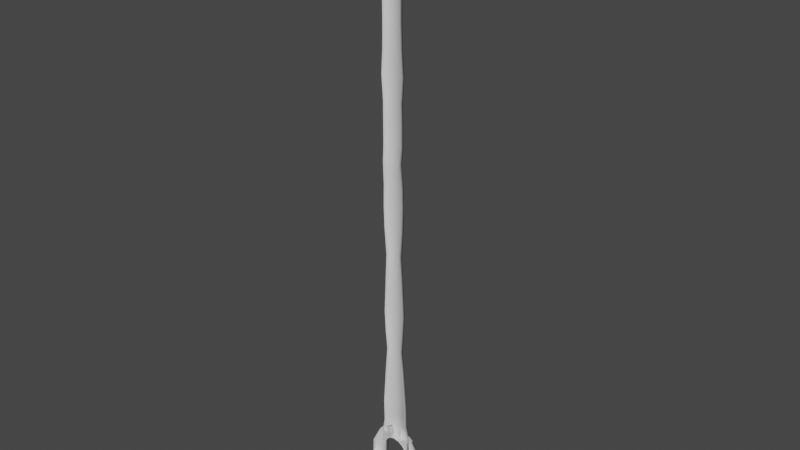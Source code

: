 # Source: FinalBoss.blend  (saved by Blender 3.3.6; exported with 4.5.12 LTS)
import bpy
from mathutils import Matrix  # noqa: F401  (used for matrix-valued properties, if any)

bpy.ops.wm.read_factory_settings(use_empty=True)
scene = bpy.context.scene
scene.name = 'Scene'

# ---- collections
col_collection = bpy.data.collections.new('Collection'); scene.collection.children.link(col_collection)

# ---- materials (node trees are filled in below, after node groups)
mat_defaulthdmaterial_002 = bpy.data.materials.new('DefaultHDMaterial.002')
mat_defaulthdmaterial_002.use_transparent_shadow = False
mat_defaulthdmaterial_002.diffuse_color = (0.7279, 0.7279, 0.7279, 1.0)
mat_defaulthdmaterial_002.roughness = 1.0
mat_defaulthdmaterial_002.specular_intensity = 0.0
mat_defaulthdmaterial_004 = bpy.data.materials.new('DefaultHDMaterial.004')
mat_defaulthdmaterial_004.use_transparent_shadow = False
mat_defaulthdmaterial_004.diffuse_color = (0.7279, 0.7279, 0.7279, 1.0)
mat_defaulthdmaterial_004.roughness = 1.0
mat_defaulthdmaterial_004.specular_intensity = 0.0

# ---- material node trees
mat_defaulthdmaterial_002.use_nodes = True; mat_defaulthdmaterial_002.node_tree.nodes.clear()
_N = mat_defaulthdmaterial_002.node_tree.nodes; _L = mat_defaulthdmaterial_002.node_tree.links
n0 = _N.new('ShaderNodeBsdfPrincipled'); n0.name = 'Principled BSDF'; n0.location = (10, 300)
n0.distribution = 'GGX'
n0.subsurface_method = 'RANDOM_WALK_SKIN'
n0.inputs[0].default_value = (0.7279, 0.7279, 0.7279, 1.0)
n0.inputs[2].default_value = 1.0
n0.inputs[3].default_value = 1.45
n0.inputs[13].default_value = 0.0
n0.inputs[27].default_value = (0.0, 0.0, 0.0, 1.0)
n0.inputs[28].default_value = 1.0
n1 = _N.new('ShaderNodeOutputMaterial'); n1.name = 'Material Output'; n1.location = (300, 300)
n2 = _N.new('ShaderNodeNormalMap'); n2.name = 'Normal Map'; n2.location = (-300, -300)
n2.label = 'Normal/Map'
n2.inputs[0].default_value = 0.0
_L.new(n0.outputs[0], n1.inputs[0])
_L.new(n2.outputs[0], n0.inputs[5])
n1.is_active_output = True
mat_defaulthdmaterial_004.use_nodes = True; mat_defaulthdmaterial_004.node_tree.nodes.clear()
_N = mat_defaulthdmaterial_004.node_tree.nodes; _L = mat_defaulthdmaterial_004.node_tree.links
n0 = _N.new('ShaderNodeBsdfPrincipled'); n0.name = 'Principled BSDF'; n0.location = (10, 300)
n0.distribution = 'GGX'
n0.subsurface_method = 'RANDOM_WALK_SKIN'
n0.inputs[0].default_value = (0.7279, 0.7279, 0.7279, 1.0)
n0.inputs[2].default_value = 1.0
n0.inputs[3].default_value = 1.45
n0.inputs[13].default_value = 0.0
n0.inputs[27].default_value = (0.0, 0.0, 0.0, 1.0)
n0.inputs[28].default_value = 1.0
n1 = _N.new('ShaderNodeOutputMaterial'); n1.name = 'Material Output'; n1.location = (300, 300)
n2 = _N.new('ShaderNodeNormalMap'); n2.name = 'Normal Map'; n2.location = (-300, -300)
n2.label = 'Normal/Map'
n2.inputs[0].default_value = 0.0
_L.new(n0.outputs[0], n1.inputs[0])
_L.new(n2.outputs[0], n0.inputs[5])
n1.is_active_output = True

# ---- world
world_world = bpy.data.worlds.new('World'); scene.world = world_world
world_world.use_nodes = True; world_world.node_tree.nodes.clear()
_N = world_world.node_tree.nodes; _L = world_world.node_tree.links
n0 = _N.new('ShaderNodeOutputWorld'); n0.name = 'World Output'; n0.location = (300, 300)
n1 = _N.new('ShaderNodeBackground'); n1.name = 'Background'; n1.location = (10, 300)
n1.inputs[0].default_value = (0.05088, 0.05088, 0.05088, 1.0)
_L.new(n1.outputs[0], n0.inputs[0])
n0.is_active_output = True
world_world.color = (0.05088, 0.05088, 0.05088)
world_world.use_sun_shadow = False
world_world.sun_shadow_jitter_overblur = 0.0

# ---- meshes
me_depthsprobuilder_005 = bpy.data.meshes.new('DepthsProbuilder.005')
me_depthsprobuilder_005.from_pydata([(1.382, 1.244, -0.594), (1.395, 1.186, 0.8961), (4.204, -1.007, -0.594), (4.217, -1.065, 0.8961), (5.49, -5.265, -0.594), (5.503, -5.323, 0.8961), (8.857, -8.637, -0.594), (8.87, -8.695, 0.8961), (10.66, -5.449, -0.594), (10.67, -5.506, 0.8961), (9.666, -1.783, -0.594), (9.679, -1.84, 0.8961), (5.762, 2.848, -0.594), (5.775, 2.791, 0.8961), (12.94, -9.428, -0.6708), (12.95, -9.486, 0.8193), (1.16, 4.389, -0.594), (1.173, 4.332, 0.8961)], [], [(0, 2, 3, 1), (3, 2, 4, 5), (5, 4, 6, 7), (8, 9, 15, 14), (9, 8, 10, 11), (11, 10, 12, 13), (6, 4, 8), (4, 2, 10, 8), (2, 0, 12, 10), (9, 7, 15), (7, 6, 14, 15), (6, 8, 14), (0, 1, 17, 16), (0, 16, 12)])
me_depthsprobuilder_005.polygons.foreach_set('use_smooth', [True] * 14)
_k = set([(7, 15), (8, 9), (9, 15)])
me_depthsprobuilder_005.attributes.new('sharp_edge', 'BOOLEAN', 'EDGE').data.foreach_set('value', [ (min(e.vertices), max(e.vertices)) in _k for e in me_depthsprobuilder_005.edges])
_uv = me_depthsprobuilder_005.uv_layers.new(name='UVMap')
_uv.uv.foreach_set('vector', [132.1, 38.57, 132.1, 38.57, 132.1, 39.77, 132.1, 39.77, 132.1, 39.77, 132.1, 38.57, 132.1, 38.57, 132.1, 39.77, 132.1, 39.77, 132.1, 38.57, 132.1, 38.57, 132.1, 39.77, 132.1, 38.57, 132.1, 39.77, 132.1, 39.77, 132.1, 38.57, 132.1, 39.77, 132.1, 38.57, 132.1, 38.57, 132.1, 39.77, 132.1, 39.77, 132.1, 38.57, 132.1, 38.57, 132.1, 39.77, 132.1, 38.57, 132.1, 38.57, 132.1, 38.57, 132.1, 38.57, 132.1, 38.57, 132.1, 38.57, 132.1, 38.57, 132.1, 38.57, 132.1, 38.57, 132.1, 38.57, 132.1, 38.57, 0.0, 0.0, 0.0, 0.0, 0.0, 0.0, 132.1, 39.77, 132.1, 38.57, 132.1, 38.57, 132.1, 39.77, 132.1, 38.57, 132.1, 38.57, 132.1, 38.57, 132.1, 38.57, 132.1, 39.77, 132.1, 39.77, 132.1, 38.57, 132.1, 38.57, 132.1, 38.57, 132.1, 38.57])
me_depthsprobuilder_005.materials.append(mat_defaulthdmaterial_002)
me_depthsprobuilder_005.materials.append(mat_defaulthdmaterial_004)
me_depthsprobuilder_005.update()
me_depthsprobuilder_005.normals_split_custom_set([tuple(v) for v in zip(*[iter([-0.6906, -0.3544, -0.6305, -0.5105, -0.351, -0.785, -0.8318, -0.5549, -0.01401, -0.8805, -0.4738, -0.01045, -0.8318, -0.5549, -0.01401, -0.5105, -0.351, -0.785, -0.6465, -0.3815, -0.6607, -0.8552, -0.5182, -0.01238, -0.8552, -0.5182, -0.01238, -0.6465, -0.3815, -0.6607, -0.3621, -0.6625, -0.6557, -0.4285, -0.8272, 0.3635, 0.6267, 0.2612, -0.7342, 0.8761, 0.3597, 0.3212, 0.6829, -0.5041, 0.5286, 0.6762, -0.4686, -0.5685, 0.876, 0.3597, 0.3212, 0.6267, 0.2612, -0.7342, 0.6653, 0.3531, -0.6578, 0.8882, 0.4594, 0.009824, 0.8882, 0.4594, 0.009824, 0.6653, 0.3531, -0.6578, 0.3925, 0.3309, -0.8582, 0.7645, 0.6444, 0.01806, -0.3621, -0.6625, -0.6557, -0.6465, -0.3815, -0.6607, 0.6267, 0.2612, -0.7342, -0.6465, -0.3815, -0.6607, -0.5105, -0.351, -0.785, 0.6653, 0.3531, -0.6578, 0.6267, 0.2612, -0.7342, -0.5105, -0.351, -0.785, -0.6906, -0.3544, -0.6305, 0.3925, 0.3309, -0.8582, 0.6653, 0.3531, -0.6578, 0.01696, -0.009589, 0.9998, 0.01696, -0.009589, 0.9998, 0.01696, -0.009589, 0.9998, -0.4285, -0.8272, 0.3635, -0.3621, -0.6625, -0.6557, 0.6762, -0.4686, -0.5685, 0.6829, -0.5041, 0.5286, -0.3621, -0.6625, -0.6557, 0.6267, 0.2612, -0.7342, 0.6762, -0.4686, -0.5685, -0.6906, -0.3544, -0.6305, -0.8805, -0.4738, -0.01045, -0.9975, -0.0704, 0.006147, -0.7933, -0.05598, -0.6063, -0.6906, -0.3544, -0.6305, -0.7933, -0.05598, -0.6063, 0.3925, 0.3309, -0.8582])] * 3)])
me_depthsprobuilder_006 = bpy.data.meshes.new('DepthsProbuilder.006')
me_depthsprobuilder_006.from_pydata([(-2.028, 9.746, -0.3518), (-3.479, 16.72, -0.414), (-1.825, 8.77, -0.4747), (0.06711, 17.43, 0.8214), (-0.1533, 0.6161, -0.4525), (-0.1396, 0.5505, 1.035), (1.456, 0.3567, -0.5826), (1.554, 0.3087, 0.9047), (4.008, 2.977, -0.773), (4.106, 2.929, 0.7142), (2.574, 6.482, -0.7992), (2.672, 6.434, 0.6881), (1.116, 13.42, -0.6659), (1.213, 13.37, 0.8214), (5.185, -1.453, -0.8965), (5.283, -1.501, 0.5908), (-2.622, 12.6, -0.414), (-0.03076, 17.48, -0.6659), (-4.463, 21.45, -0.414), (-1.252, 22.09, 0.8214), (-1.35, 22.14, -0.6659), (-5.35, 25.71, -0.414), (-2.459, 26.29, 0.8214), (-2.557, 26.34, -0.6659), (-6.616, 31.79, -0.414), (-4.255, 32.26, 0.8214), (-4.353, 32.31, -0.6659), (-7.764, 37.31, -0.414), (-4.997, 38.33, 0.8209), (-5.095, 38.37, -0.6664), (-9.048, 43.48, -0.414), (-5.979, 44.56, 0.8209), (-6.077, 44.61, -0.6664), (-10.07, 48.39, -0.414), (-7.111, 48.98, 0.8214), (-7.209, 49.03, -0.6659), (-11.69, 56.18, -0.414), (-9.153, 56.87, 0.8214), (-9.251, 56.92, -0.6659), (-13.05, 62.7, -0.414), (-10.82, 63.32, 0.8214), (-10.91, 63.37, -0.6659), (-14.77, 71.0, -0.414), (-11.92, 71.69, 0.8213), (-12.02, 71.74, -0.6659), (-16.2, 77.88, -0.414), (-13.16, 78.49, 0.8213), (-13.26, 78.54, -0.6659), (-17.48, 84.01, -0.414), (-14.59, 84.7, 0.8213), (-14.69, 84.75, -0.6659), (-18.38, 88.35, -0.414), (-15.37, 88.01, 1.081), (-15.47, 88.05, -0.4065), (-18.38, 88.35, -0.414), (-16.2, 91.58, 1.285), (-16.3, 91.63, -0.2027), (-19.88, 95.56, -0.414), (-17.0, 96.14, 0.8213), (-17.1, 96.19, -0.6659), (-21.25, 102.1, -0.414), (-18.41, 102.9, 0.8213), (-18.5, 102.9, -0.6659), (-22.48, 108.0, -0.414), (-19.64, 108.6, 0.8213), (-19.74, 108.6, -0.6659), (-23.94, 115.1, -0.414), (-20.66, 115.7, 0.8213), (-20.76, 115.8, -0.6659), (-25.51, 122.6, -0.414), (-22.67, 123.2, 0.8213), (-22.77, 123.2, -0.6659), (-27.01, 129.8, -0.414), (-24.29, 130.3, 0.8213), (-24.38, 130.4, -0.6659), (-28.34, 136.2, -0.414), (-25.58, 136.8, 0.8213), (-25.68, 136.8, -0.6659), (-29.5, 141.8, -0.414), (-26.93, 142.3, 0.8213), (-27.03, 142.4, -0.6659), (-31.04, 149.2, -0.414), (-29.02, 149.6, 0.8213), (-29.12, 149.6, -0.6659), (-31.65, 152.1, -0.414), (-30.23, 152.4, 0.8213), (-30.33, 152.4, -0.6659), (-33.15, 159.3, -0.414), (-33.15, 159.3, 0.8213), (-33.16, 159.4, -0.6659), (-7.014, 15.96, 0.8214), (-1.479, -0.2539, -0.5826), (-1.549, -0.337, 0.9047), (-4.864, 1.131, -0.773), (-4.935, 1.048, 0.7142), (-4.947, 4.917, -0.7992), (-5.018, 4.834, 0.6881), (-6.376, 11.86, -0.6659), (-6.447, 11.78, 0.8214), (-4.177, -3.401, -0.8965), (-4.247, -3.484, 0.5908), (-6.944, 16.04, -0.6659), (-7.663, 20.75, 0.8214), (-7.593, 20.84, -0.6659), (-8.232, 25.09, 0.8214), (-8.161, 25.17, -0.6659), (-8.966, 31.28, 0.8214), (-8.896, 31.36, -0.6659), (-10.71, 37.14, 0.8209), (-10.64, 37.22, -0.6664), (-12.29, 43.25, 0.8209), (-12.22, 43.33, -0.6664), (-13.02, 47.75, 0.8214), (-12.95, 47.84, -0.6659), (-14.29, 55.8, 0.8214), (-14.22, 55.88, -0.6659), (-15.34, 62.38, 0.8214), (-15.27, 62.46, -0.6659), (-17.66, 70.5, 0.8214), (-17.59, 70.58, -0.6659), (-19.24, 77.23, 0.8213), (-19.17, 77.31, -0.6659), (-20.4, 83.49, 0.8213), (-20.33, 83.58, -0.6659), (-21.01, 86.83, 1.081), (-20.94, 86.92, -0.4065), (-21.67, 90.45, 1.285), (-21.6, 90.53, -0.2027), (-22.75, 94.94, 0.8213), (-22.68, 95.03, -0.6659), (-24.15, 101.7, 0.8213), (-24.08, 101.8, -0.6659), (-25.3, 107.4, 0.8213), (-25.23, 107.5, -0.6659), (-27.22, 114.4, 0.8213), (-27.15, 114.5, -0.6659), (-28.34, 122.0, 0.8213), (-28.26, 122.1, -0.6659), (-29.72, 129.2, 0.8213), (-29.65, 129.3, -0.6659), (-31.09, 135.6, 0.8213), (-31.02, 135.7, -0.6659), (-32.07, 141.2, 0.8213), (-32.0, 141.3, -0.6659), (-33.05, 148.7, 0.8213), (-32.98, 148.8, -0.6659), (-33.07, 151.8, 0.8213), (-33.0, 151.9, -0.6659)], [], [(3, 17, 20, 19), (13, 12, 17, 3), (5, 4, 6, 7), (8, 9, 15, 14), (9, 8, 10, 11), (11, 10, 12, 13), (6, 4, 8), (4, 2, 10, 8), (2, 0, 12, 10), (9, 7, 15), (7, 6, 14, 15), (6, 8, 14), (12, 16, 1, 17), (0, 16, 12), (17, 1, 18, 20), (19, 20, 23, 22), (20, 18, 21, 23), (22, 23, 26, 25), (23, 21, 24, 26), (25, 26, 29, 28), (26, 24, 27, 29), (28, 29, 32, 31), (29, 27, 30, 32), (31, 32, 35, 34), (32, 30, 33, 35), (34, 35, 38, 37), (35, 33, 36, 38), (37, 38, 41, 40), (38, 36, 39, 41), (40, 41, 44, 43), (41, 39, 42, 44), (43, 44, 47, 46), (44, 42, 45, 47), (46, 47, 50, 49), (47, 45, 48, 50), (49, 50, 53, 52), (50, 48, 51, 53), (52, 53, 56, 55), (53, 51, 54, 56), (55, 56, 59, 58), (56, 54, 57, 59), (58, 59, 62, 61), (59, 57, 60, 62), (61, 62, 65, 64), (62, 60, 63, 65), (64, 65, 68, 67), (65, 63, 66, 68), (67, 68, 71, 70), (68, 66, 69, 71), (70, 71, 74, 73), (71, 69, 72, 74), (73, 74, 77, 76), (74, 72, 75, 77), (76, 77, 80, 79), (77, 75, 78, 80), (79, 80, 83, 82), (80, 78, 81, 83), (82, 83, 86, 85), (83, 81, 84, 86), (85, 86, 89, 88), (86, 84, 87, 89), (90, 102, 103, 101), (98, 90, 101, 97), (5, 92, 91, 4), (93, 99, 100, 94), (94, 96, 95, 93), (96, 98, 97, 95), (91, 93, 4), (4, 93, 95, 2), (2, 95, 97, 0), (94, 100, 92), (92, 100, 99, 91), (91, 99, 93), (97, 101, 1, 16), (0, 97, 16), (101, 103, 18, 1), (102, 104, 105, 103), (103, 105, 21, 18), (104, 106, 107, 105), (105, 107, 24, 21), (106, 108, 109, 107), (107, 109, 27, 24), (108, 110, 111, 109), (109, 111, 30, 27), (110, 112, 113, 111), (111, 113, 33, 30), (112, 114, 115, 113), (113, 115, 36, 33), (114, 116, 117, 115), (115, 117, 39, 36), (116, 118, 119, 117), (117, 119, 42, 39), (118, 120, 121, 119), (119, 121, 45, 42), (120, 122, 123, 121), (121, 123, 48, 45), (122, 124, 125, 123), (123, 125, 51, 48), (124, 126, 127, 125), (125, 127, 54, 51), (126, 128, 129, 127), (127, 129, 57, 54), (128, 130, 131, 129), (129, 131, 60, 57), (130, 132, 133, 131), (131, 133, 63, 60), (132, 134, 135, 133), (133, 135, 66, 63), (134, 136, 137, 135), (135, 137, 69, 66), (136, 138, 139, 137), (137, 139, 72, 69), (138, 140, 141, 139), (139, 141, 75, 72), (140, 142, 143, 141), (141, 143, 78, 75), (142, 144, 145, 143), (143, 145, 81, 78), (144, 146, 147, 145), (145, 147, 84, 81), (146, 88, 89, 147), (147, 89, 87, 84)])
me_depthsprobuilder_006.polygons.foreach_set('use_smooth', [True] * 122)
_k = set([(7, 15), (8, 9), (9, 15), (91, 92), (92, 100), (94, 100)])
me_depthsprobuilder_006.attributes.new('sharp_edge', 'BOOLEAN', 'EDGE').data.foreach_set('value', [ (min(e.vertices), max(e.vertices)) in _k for e in me_depthsprobuilder_006.edges])
_uv = me_depthsprobuilder_006.uv_layers.new(name='UVMap')
_uv.uv.foreach_set('vector', [132.1, 39.77, 132.1, 38.57, 132.1, 38.57, 132.1, 39.77, 132.1, 39.77, 132.1, 38.57, 132.1, 38.57, 132.1, 39.77, 132.1, 39.77, 132.1, 38.57, 132.1, 38.57, 132.1, 39.77, 132.1, 38.57, 132.1, 39.77, 132.1, 39.77, 132.1, 38.57, 132.1, 39.77, 132.1, 38.57, 132.1, 38.57, 132.1, 39.77, 132.1, 39.77, 132.1, 38.57, 132.1, 38.57, 132.1, 39.77, 132.1, 38.57, 132.1, 38.57, 132.1, 38.57, 132.1, 38.57, 132.1, 38.57, 132.1, 38.57, 132.1, 38.57, 132.1, 38.57, 132.1, 38.57, 132.1, 38.57, 132.1, 38.57, 0.0, 0.0, 0.0, 0.0, 0.0, 0.0, 132.1, 39.77, 132.1, 38.57, 132.1, 38.57, 132.1, 39.77, 132.1, 38.57, 132.1, 38.57, 132.1, 38.57, 132.1, 38.57, 132.1, 38.57, 132.1, 38.57, 132.1, 38.57, 132.1, 38.57, 132.1, 38.57, 132.1, 38.57, 132.1, 38.57, 132.1, 38.57, 132.1, 38.57, 132.1, 38.57, 132.1, 39.77, 132.1, 38.57, 132.1, 38.57, 132.1, 39.77, 132.1, 38.57, 132.1, 38.57, 132.1, 38.57, 132.1, 38.57, 132.1, 39.77, 132.1, 38.57, 132.1, 38.57, 132.1, 39.77, 132.1, 38.57, 132.1, 38.57, 132.1, 38.57, 132.1, 38.57, 132.1, 39.77, 132.1, 38.57, 132.1, 38.57, 132.1, 39.77, 132.1, 38.57, 132.1, 38.57, 132.1, 38.57, 132.1, 38.57, 132.1, 39.77, 132.1, 38.57, 132.1, 38.57, 132.1, 39.77, 132.1, 38.57, 132.1, 38.57, 132.1, 38.57, 132.1, 38.57, 132.1, 39.77, 132.1, 38.57, 132.1, 38.57, 132.1, 39.77, 132.1, 38.57, 132.1, 38.57, 132.1, 38.57, 132.1, 38.57, 132.1, 39.77, 132.1, 38.57, 132.1, 38.57, 132.1, 39.77, 132.1, 38.57, 132.1, 38.57, 132.1, 38.57, 132.1, 38.57, 132.1, 39.77, 132.1, 38.57, 132.1, 38.57, 132.1, 39.77, 132.1, 38.57, 132.1, 38.57, 132.1, 38.57, 132.1, 38.57, 132.1, 39.77, 132.1, 38.57, 132.1, 38.57, 132.1, 39.77, 132.1, 38.57, 132.1, 38.57, 132.1, 38.57, 132.1, 38.57, 132.1, 39.77, 132.1, 38.57, 132.1, 38.57, 132.1, 39.77, 132.1, 38.57, 132.1, 38.57, 132.1, 38.57, 132.1, 38.57, 132.1, 39.77, 132.1, 38.57, 132.1, 38.57, 132.1, 39.77, 132.1, 38.57, 132.1, 38.57, 132.1, 38.57, 132.1, 38.57, 132.1, 39.77, 132.1, 38.57, 132.1, 38.57, 132.1, 39.77, 132.1, 38.57, 132.1, 38.57, 132.1, 38.57, 132.1, 38.57, 132.1, 39.77, 132.1, 38.57, 132.1, 38.57, 132.1, 39.77, 132.1, 38.57, 132.1, 38.57, 132.1, 38.57, 132.1, 38.57, 132.1, 39.77, 132.1, 38.57, 132.1, 38.57, 132.1, 39.77, 132.1, 38.57, 132.1, 38.57, 132.1, 38.57, 132.1, 38.57, 132.1, 39.77, 132.1, 38.57, 132.1, 38.57, 132.1, 39.77, 132.1, 38.57, 132.1, 38.57, 132.1, 38.57, 132.1, 38.57, 132.1, 39.77, 132.1, 38.57, 132.1, 38.57, 132.1, 39.77, 132.1, 38.57, 132.1, 38.57, 132.1, 38.57, 132.1, 38.57, 132.1, 39.77, 132.1, 38.57, 132.1, 38.57, 132.1, 39.77, 132.1, 38.57, 132.1, 38.57, 132.1, 38.57, 132.1, 38.57, 132.1, 39.77, 132.1, 38.57, 132.1, 38.57, 132.1, 39.77, 132.1, 38.57, 132.1, 38.57, 132.1, 38.57, 132.1, 38.57, 132.1, 39.77, 132.1, 38.57, 132.1, 38.57, 132.1, 39.77, 132.1, 38.57, 132.1, 38.57, 132.1, 38.57, 132.1, 38.57, 132.1, 39.77, 132.1, 38.57, 132.1, 38.57, 132.1, 39.77, 132.1, 38.57, 132.1, 38.57, 132.1, 38.57, 132.1, 38.57, 132.1, 39.77, 132.1, 38.57, 132.1, 38.57, 132.1, 39.77, 132.1, 38.57, 132.1, 38.57, 132.1, 38.57, 132.1, 38.57, 132.1, 39.77, 132.1, 38.57, 132.1, 38.57, 132.1, 39.77, 132.1, 38.57, 132.1, 38.57, 132.1, 38.57, 132.1, 38.57, 132.1, 39.77, 132.1, 38.57, 132.1, 38.57, 132.1, 39.77, 132.1, 38.57, 132.1, 38.57, 132.1, 38.57, 132.1, 38.57, 132.1, 39.77, 132.1, 38.57, 132.1, 38.57, 132.1, 39.77, 132.1, 38.57, 132.1, 38.57, 132.1, 38.57, 132.1, 38.57, 132.1, 39.77, 132.1, 39.77, 132.1, 38.57, 132.1, 38.57, 132.1, 39.77, 132.1, 39.77, 132.1, 38.57, 132.1, 38.57, 132.1, 39.77, 132.1, 39.77, 132.1, 38.57, 132.1, 38.57, 132.1, 38.57, 132.1, 38.57, 132.1, 39.77, 132.1, 39.77, 132.1, 39.77, 132.1, 39.77, 132.1, 38.57, 132.1, 38.57, 132.1, 39.77, 132.1, 39.77, 132.1, 38.57, 132.1, 38.57, 132.1, 38.57, 132.1, 38.57, 132.1, 38.57, 132.1, 38.57, 132.1, 38.57, 132.1, 38.57, 132.1, 38.57, 132.1, 38.57, 132.1, 38.57, 132.1, 38.57, 132.1, 38.57, 0.0, 0.0, 0.0, 0.0, 0.0, 0.0, 132.1, 39.77, 132.1, 39.77, 132.1, 38.57, 132.1, 38.57, 132.1, 38.57, 132.1, 38.57, 132.1, 38.57, 132.1, 38.57, 132.1, 38.57, 132.1, 38.57, 132.1, 38.57, 132.1, 38.57, 132.1, 38.57, 132.1, 38.57, 132.1, 38.57, 132.1, 38.57, 132.1, 38.57, 132.1, 38.57, 132.1, 39.77, 132.1, 39.77, 132.1, 38.57, 132.1, 38.57, 132.1, 38.57, 132.1, 38.57, 132.1, 38.57, 132.1, 38.57, 132.1, 39.77, 132.1, 39.77, 132.1, 38.57, 132.1, 38.57, 132.1, 38.57, 132.1, 38.57, 132.1, 38.57, 132.1, 38.57, 132.1, 39.77, 132.1, 39.77, 132.1, 38.57, 132.1, 38.57, 132.1, 38.57, 132.1, 38.57, 132.1, 38.57, 132.1, 38.57, 132.1, 39.77, 132.1, 39.77, 132.1, 38.57, 132.1, 38.57, 132.1, 38.57, 132.1, 38.57, 132.1, 38.57, 132.1, 38.57, 132.1, 39.77, 132.1, 39.77, 132.1, 38.57, 132.1, 38.57, 132.1, 38.57, 132.1, 38.57, 132.1, 38.57, 132.1, 38.57, 132.1, 39.77, 132.1, 39.77, 132.1, 38.57, 132.1, 38.57, 132.1, 38.57, 132.1, 38.57, 132.1, 38.57, 132.1, 38.57, 132.1, 39.77, 132.1, 39.77, 132.1, 38.57, 132.1, 38.57, 132.1, 38.57, 132.1, 38.57, 132.1, 38.57, 132.1, 38.57, 132.1, 39.77, 132.1, 39.77, 132.1, 38.57, 132.1, 38.57, 132.1, 38.57, 132.1, 38.57, 132.1, 38.57, 132.1, 38.57, 132.1, 39.77, 132.1, 39.77, 132.1, 38.57, 132.1, 38.57, 132.1, 38.57, 132.1, 38.57, 132.1, 38.57, 132.1, 38.57, 132.1, 39.77, 132.1, 39.77, 132.1, 38.57, 132.1, 38.57, 132.1, 38.57, 132.1, 38.57, 132.1, 38.57, 132.1, 38.57, 132.1, 39.77, 132.1, 39.77, 132.1, 38.57, 132.1, 38.57, 132.1, 38.57, 132.1, 38.57, 132.1, 38.57, 132.1, 38.57, 132.1, 39.77, 132.1, 39.77, 132.1, 38.57, 132.1, 38.57, 132.1, 38.57, 132.1, 38.57, 132.1, 38.57, 132.1, 38.57, 132.1, 39.77, 132.1, 39.77, 132.1, 38.57, 132.1, 38.57, 132.1, 38.57, 132.1, 38.57, 132.1, 38.57, 132.1, 38.57, 132.1, 39.77, 132.1, 39.77, 132.1, 38.57, 132.1, 38.57, 132.1, 38.57, 132.1, 38.57, 132.1, 38.57, 132.1, 38.57, 132.1, 39.77, 132.1, 39.77, 132.1, 38.57, 132.1, 38.57, 132.1, 38.57, 132.1, 38.57, 132.1, 38.57, 132.1, 38.57, 132.1, 39.77, 132.1, 39.77, 132.1, 38.57, 132.1, 38.57, 132.1, 38.57, 132.1, 38.57, 132.1, 38.57, 132.1, 38.57, 132.1, 39.77, 132.1, 39.77, 132.1, 38.57, 132.1, 38.57, 132.1, 38.57, 132.1, 38.57, 132.1, 38.57, 132.1, 38.57, 132.1, 39.77, 132.1, 39.77, 132.1, 38.57, 132.1, 38.57, 132.1, 38.57, 132.1, 38.57, 132.1, 38.57, 132.1, 38.57, 132.1, 39.77, 132.1, 39.77, 132.1, 38.57, 132.1, 38.57, 132.1, 38.57, 132.1, 38.57, 132.1, 38.57, 132.1, 38.57, 132.1, 39.77, 132.1, 39.77, 132.1, 38.57, 132.1, 38.57, 132.1, 38.57, 132.1, 38.57, 132.1, 38.57, 132.1, 38.57, 132.1, 39.77, 132.1, 39.77, 132.1, 38.57, 132.1, 38.57, 132.1, 38.57, 132.1, 38.57, 132.1, 38.57, 132.1, 38.57, 132.1, 39.77, 132.1, 39.77, 132.1, 38.57, 132.1, 38.57, 132.1, 38.57, 132.1, 38.57, 132.1, 38.57, 132.1, 38.57, 132.1, 39.77, 132.1, 39.77, 132.1, 38.57, 132.1, 38.57, 132.1, 38.57, 132.1, 38.57, 132.1, 38.57, 132.1, 38.57])
me_depthsprobuilder_006.materials.append(mat_defaulthdmaterial_002)
me_depthsprobuilder_006.materials.append(mat_defaulthdmaterial_004)
me_depthsprobuilder_006.update()
me_depthsprobuilder_006.normals_split_custom_set([tuple(v) for v in zip(*[iter([0.9608, 0.2717, -0.05445, 0.6358, 0.1817, -0.7501, 0.6332, 0.1828, -0.7521, 0.9602, 0.2738, -0.05434, 0.9696, 0.2383, -0.0561, 0.6504, 0.1656, -0.7413, 0.6358, 0.1817, -0.7501, 0.9608, 0.2717, -0.05445, 0.2084, -0.9774, -0.03401, 0.1278, -0.595, -0.7935, -0.2551, -0.6246, -0.7381, -0.255, -0.9147, 0.3135, 0.6408, 0.2274, -0.7333, 0.9176, 0.2965, 0.2648, 0.5656, -0.6583, 0.4967, 0.4947, -0.6302, -0.5984, 0.9176, 0.2965, 0.2648, 0.6408, 0.2274, -0.7333, 0.6018, 0.1906, -0.7755, 0.9538, 0.2958, -0.05321, 0.9538, 0.2958, -0.05321, 0.6018, 0.1906, -0.7755, 0.6504, 0.1656, -0.7413, 0.9696, 0.2383, -0.0561, -0.2551, -0.6246, -0.7381, 0.1278, -0.595, -0.7935, 0.6408, 0.2274, -0.7333, 0.1278, -0.595, -0.7935, -0.004116, 0.01979, -0.9998, 0.6018, 0.1906, -0.7755, 0.6408, 0.2274, -0.7333, -0.004116, 0.01979, -0.9998, -0.003271, 0.01572, -0.9999, 0.6504, 0.1656, -0.7413, 0.6018, 0.1906, -0.7755, 0.08084, -0.006304, 0.9967, 0.08084, -0.006304, 0.9967, 0.08084, -0.006304, 0.9967, -0.255, -0.9147, 0.3135, -0.2551, -0.6246, -0.7381, 0.4947, -0.6302, -0.5984, 0.5656, -0.6583, 0.4967, -0.2551, -0.6246, -0.7381, 0.6408, 0.2274, -0.7333, 0.4947, -0.6302, -0.5984, 0.6504, 0.1656, -0.7413, 0.002432, -0.01169, -0.9999, 0.0005151, -0.002476, -1.0, 0.6358, 0.1817, -0.7501, -0.003271, 0.01572, -0.9999, 0.002432, -0.01169, -0.9999, 0.6504, 0.1656, -0.7413, 0.6358, 0.1817, -0.7501, 0.0005151, -0.002476, -1.0, 0.0005872, -0.002823, -1.0, 0.6332, 0.1828, -0.7521, 0.9602, 0.2738, -0.05434, 0.6332, 0.1828, -0.7521, 0.6287, 0.1877, -0.7546, 0.958, 0.2815, -0.05395, 0.6332, 0.1828, -0.7521, 0.0005872, -0.002823, -1.0, 0.0007477, -0.003594, -1.0, 0.6287, 0.1877, -0.7546, 0.958, 0.2815, -0.05395, 0.6287, 0.1877, -0.7546, 0.6134, 0.1272, -0.7795, 0.9765, 0.2075, -0.05756, 0.6287, 0.1877, -0.7546, 0.0007477, -0.003594, -1.0, 1.055e-05, -5.058e-05, -1.0, 0.6134, 0.1272, -0.7795, 0.9765, 0.2075, -0.05756, 0.6134, 0.1272, -0.7795, 0.6502, 0.08911, -0.7545, 0.9886, 0.1378, -0.0606, 0.6134, 0.1272, -0.7795, 1.055e-05, -5.058e-05, -1.0, -0.0006668, 0.003205, -1.0, 0.6502, 0.08911, -0.7545, 0.9886, 0.1378, -0.0606, 0.6502, 0.08911, -0.7545, 0.6534, 0.1357, -0.7448, 0.978, 0.2004, -0.05788, 0.6502, 0.08911, -0.7545, -0.0006668, 0.003205, -1.0, -7.203e-05, 0.0003459, -1.0, 0.6534, 0.1357, -0.7448, 0.978, 0.2004, -0.05788, 0.6534, 0.1357, -0.7448, 0.6341, 0.1649, -0.7554, 0.9669, 0.2489, -0.05559, 0.6534, 0.1357, -0.7448, -7.203e-05, 0.0003459, -1.0, 0.0004065, -0.001954, -1.0, 0.6341, 0.1649, -0.7554, 0.9669, 0.2489, -0.05559, 0.6341, 0.1649, -0.7554, 0.6293, 0.1643, -0.7596, 0.9667, 0.2498, -0.05554, 0.6341, 0.1649, -0.7554, 0.0004065, -0.001954, -1.0, 0.0004815, -0.002314, -1.0, 0.6293, 0.1643, -0.7596, 0.9667, 0.2498, -0.05554, 0.6293, 0.1643, -0.7596, 0.6202, 0.119, -0.7754, 0.9796, 0.1922, -0.05826, 0.6293, 0.1643, -0.7596, 0.0004815, -0.002314, -1.0, -7.866e-05, 0.000378, -1.0, 0.6202, 0.119, -0.7754, 0.9796, 0.1922, -0.05826, 0.6202, 0.119, -0.7754, 0.6499, 0.1009, -0.7533, 0.9862, 0.1543, -0.05991, 0.6202, 0.119, -0.7754, -7.866e-05, 0.000378, -1.0, -0.0004916, 0.002362, -1.0, 0.6499, 0.1009, -0.7533, 0.9862, 0.1543, -0.05991, 0.6499, 0.1009, -0.7533, 0.647, 0.1338, -0.7507, 0.9779, 0.2009, -0.05786, 0.6499, 0.1009, -0.7533, -0.0004916, 0.002362, -1.0, -1.698e-05, 8.149e-05, -1.0, 0.647, 0.1338, -0.7507, 0.9779, 0.2009, -0.05786, 0.647, 0.1338, -0.7507, 0.6362, 0.1627, -0.7542, 0.9719, 0.2286, -0.05657, 0.647, 0.1338, -0.7507, -1.698e-05, 8.149e-05, -1.0, -0.003121, 0.015, -0.9999, 0.6362, 0.1627, -0.7542, 0.9719, 0.2286, -0.05657, 0.6362, 0.1627, -0.7542, 0.6585, 0.1866, -0.729, 0.9713, 0.231, -0.05646, 0.6362, 0.1627, -0.7542, -0.003121, 0.015, -0.9999, -0.009279, 0.0446, -0.999, 0.6585, 0.1866, -0.729, 0.9713, 0.231, -0.05646, 0.6585, 0.1866, -0.729, 0.6915, 0.1288, -0.7108, 0.9782, 0.1995, -0.05792, 0.6585, 0.1866, -0.729, -0.009279, 0.0446, -0.999, -0.005039, 0.02422, -0.9997, 0.6915, 0.1288, -0.7108, 0.9782, 0.1995, -0.05792, 0.6915, 0.1288, -0.7108, 0.6564, 0.1107, -0.7463, 0.9811, 0.1843, -0.05861, 0.6915, 0.1288, -0.7108, -0.005039, 0.02422, -0.9997, 0.003992, -0.01919, -0.9998, 0.6564, 0.1107, -0.7463, 0.9811, 0.1843, -0.05861, 0.6564, 0.1107, -0.7463, 0.6403, 0.1361, -0.756, 0.9766, 0.2071, -0.05757, 0.6564, 0.1107, -0.7463, 0.003992, -0.01919, -0.9998, 3.419e-05, -0.0001639, -1.0, 0.6403, 0.1361, -0.756, 0.9766, 0.2071, -0.05757, 0.6403, 0.1361, -0.756, 0.6347, 0.112, -0.7646, 0.9825, 0.1768, -0.05894, 0.6403, 0.1361, -0.756, 3.419e-05, -0.0001639, -1.0, -0.0002334, 0.001122, -1.0, 0.6347, 0.112, -0.7646, 0.9825, 0.1768, -0.05894, 0.6347, 0.112, -0.7646, 0.6571, 0.1365, -0.7413, 0.9782, 0.1995, -0.05792, 0.6347, 0.112, -0.7646, -0.0002334, 0.001122, -1.0, -2.293e-05, 0.00011, -1.0, 0.6571, 0.1365, -0.7413, 0.9782, 0.1995, -0.05792, 0.6571, 0.1365, -0.7413, 0.6297, 0.1568, -0.7608, 0.969, 0.2408, -0.05598, 0.6571, 0.1365, -0.7413, -2.293e-05, 0.00011, -1.0, 0.0003284, -0.001579, -1.0, 0.6297, 0.1568, -0.7608, 0.969, 0.2408, -0.05598, 0.6297, 0.1568, -0.7608, 0.6351, 0.1352, -0.7605, 0.9764, 0.2084, -0.05752, 0.6297, 0.1568, -0.7608, 0.0003284, -0.001579, -1.0, 4.541e-05, -0.0002188, -1.0, 0.6351, 0.1352, -0.7605, 0.9764, 0.2084, -0.05752, 0.6351, 0.1352, -0.7605, 0.6411, 0.1435, -0.754, 0.9747, 0.2162, -0.05715, 0.6351, 0.1352, -0.7605, 4.541e-05, -0.0002188, -1.0, 0.0001331, -0.0006407, -1.0, 0.6411, 0.1435, -0.754, 0.9747, 0.2162, -0.05715, 0.6411, 0.1435, -0.754, 0.6318, 0.1702, -0.7562, 0.9652, 0.2555, -0.05526, 0.6411, 0.1435, -0.754, 0.0001331, -0.0006407, -1.0, 0.0005879, -0.002826, -1.0, 0.6318, 0.1702, -0.7562, 0.9652, 0.2555, -0.05526, 0.6318, 0.1702, -0.7562, 0.6167, 0.2276, -0.7536, 0.9415, 0.333, -0.0512, 0.6318, 0.1702, -0.7562, 0.0005879, -0.002826, -1.0, 0.001955, -0.009396, -1.0, 0.6167, 0.2276, -0.7536, 0.9415, 0.333, -0.0512, 0.6167, 0.2276, -0.7536, 0.5492, 0.2517, -0.7969, 0.9209, 0.3884, -0.03435, 0.6167, 0.2276, -0.7536, 0.001955, -0.009396, -1.0, 0.004919, -0.02364, -0.9997, 0.5492, 0.2517, -0.7969, 0.9209, 0.3884, -0.03435, 0.5492, 0.2517, -0.7969, -0.03578, 0.172, -0.9845, -0.2026, 0.9735, -0.1059, 0.5492, 0.2517, -0.7969, 0.004919, -0.02364, -0.9997, 0.006917, -0.03324, -0.9994, -0.03578, 0.172, -0.9845, -0.9895, -0.1341, -0.05445, -0.9898, -0.1319, -0.05434, -0.6535, -0.08494, -0.7521, -0.6555, -0.08702, -0.7501, -0.9842, -0.1682, -0.0561, -0.9895, -0.1341, -0.05445, -0.6555, -0.08702, -0.7501, -0.6625, -0.1075, -0.7413, 0.2084, -0.9774, -0.03401, 0.2246, -0.9089, 0.3513, 0.487, -0.4686, -0.737, 0.1278, -0.595, -0.7935, -0.6782, -0.04697, -0.7334, -0.2023, -0.7753, -0.5984, -0.2561, -0.8293, 0.4967, -0.9597, -0.09406, 0.2648, -0.9597, -0.09406, 0.2648, -0.9926, -0.1092, -0.05321, -0.6277, -0.06538, -0.7757, -0.6782, -0.04697, -0.7334, -0.9926, -0.1092, -0.05321, -0.9842, -0.1682, -0.0561, -0.6625, -0.1075, -0.7413, -0.6277, -0.06538, -0.7757, 0.487, -0.4686, -0.737, -0.6782, -0.04697, -0.7334, 0.1278, -0.595, -0.7935, 0.1278, -0.595, -0.7935, -0.6782, -0.04697, -0.7334, -0.6277, -0.06538, -0.7757, -0.004116, 0.01979, -0.9998, -0.004116, 0.01979, -0.9998, -0.6277, -0.06538, -0.7757, -0.6625, -0.1075, -0.7413, -0.003271, 0.01572, -0.9999, -0.07162, -0.03803, 0.9967, -0.07162, -0.03803, 0.9967, -0.07162, -0.03803, 0.9967, 0.8274, -0.3964, 0.3979, -0.2561, -0.8293, 0.4967, -0.2023, -0.7753, -0.5984, 0.487, -0.4686, -0.737, 0.487, -0.4686, -0.737, -0.2023, -0.7753, -0.5984, -0.6782, -0.04697, -0.7334, -0.6625, -0.1075, -0.7413, -0.6555, -0.08702, -0.7501, 0.0005151, -0.002476, -1.0, 0.002432, -0.01169, -0.9999, -0.003271, 0.01572, -0.9999, -0.6625, -0.1075, -0.7413, 0.002432, -0.01169, -0.9999, -0.6555, -0.08702, -0.7501, -0.6535, -0.08494, -0.7521, 0.0005872, -0.002823, -1.0, 0.0005151, -0.002476, -1.0, -0.9898, -0.1319, -0.05434, -0.9908, -0.124, -0.05395, -0.6514, -0.07863, -0.7546, -0.6535, -0.08494, -0.7521, -0.6535, -0.08494, -0.7521, -0.6514, -0.07863, -0.7546, 0.0007477, -0.003594, -1.0, 0.0005872, -0.002823, -1.0, -0.9908, -0.124, -0.05395, -0.9783, -0.1992, -0.05756, -0.6132, -0.128, -0.7795, -0.6514, -0.07863, -0.7546, -0.6514, -0.07863, -0.7546, -0.6132, -0.128, -0.7795, 1.055e-05, -5.058e-05, -1.0, 0.0007477, -0.003594, -1.0, -0.9783, -0.1992, -0.05756, -0.9615, -0.2679, -0.0606, -0.6318, -0.1776, -0.7545, -0.6132, -0.128, -0.7795, -0.6132, -0.128, -0.7795, -0.6318, -0.1776, -0.7545, -0.0006668, 0.003205, -1.0, 1.055e-05, -5.058e-05, -1.0, -0.9615, -0.2679, -0.0606, -0.9768, -0.2063, -0.05788, -0.6533, -0.1362, -0.7448, -0.6318, -0.1776, -0.7545, -0.6318, -0.1776, -0.7545, -0.6533, -0.1362, -0.7448, -7.203e-05, 0.0003459, -1.0, -0.0006668, 0.003205, -1.0, -0.9768, -0.2063, -0.05788, -0.986, -0.1574, -0.05559, -0.6473, -0.1018, -0.7554, -0.6533, -0.1362, -0.7448, -0.6533, -0.1362, -0.7448, -0.6473, -0.1018, -0.7554, 0.0004065, -0.001954, -1.0, -7.203e-05, 0.0003459, -1.0, -0.986, -0.1574, -0.05559, -0.9861, -0.1565, -0.05554, -0.6426, -0.1003, -0.7596, -0.6473, -0.1018, -0.7554, -0.6473, -0.1018, -0.7554, -0.6426, -0.1003, -0.7596, 0.0004815, -0.002314, -1.0, 0.0004065, -0.001954, -1.0, -0.9861, -0.1565, -0.05554, -0.975, -0.2145, -0.05825, -0.6161, -0.1383, -0.7754, -0.6426, -0.1003, -0.7596, -0.6426, -0.1003, -0.7596, -0.6161, -0.1383, -0.7754, -7.866e-05, 0.000378, -1.0, 0.0004815, -0.002314, -1.0, -0.975, -0.2145, -0.05825, -0.9659, -0.2519, -0.05991, -0.6362, -0.1667, -0.7533, -0.6161, -0.1383, -0.7754, -0.6161, -0.1383, -0.7754, -0.6362, -0.1667, -0.7533, -0.0004916, 0.002362, -1.0, -7.866e-05, 0.000378, -1.0, -0.9659, -0.2519, -0.05991, -0.9769, -0.2058, -0.05786, -0.6466, -0.1354, -0.7507, -0.6362, -0.1667, -0.7533, -0.6362, -0.1667, -0.7533, -0.6466, -0.1354, -0.7507, -1.698e-05, 8.149e-05, -1.0, -0.0004916, 0.002362, -1.0, -0.9769, -0.2058, -0.05786, -0.9824, -0.178, -0.05657, -0.6483, -0.1045, -0.7542, -0.6466, -0.1354, -0.7507, -0.6466, -0.1354, -0.7507, -0.6483, -0.1045, -0.7542, -0.003121, 0.015, -0.9999, -1.698e-05, 8.149e-05, -1.0, -0.9824, -0.178, -0.05657, -0.9828, -0.1756, -0.05646, -0.6783, -0.09152, -0.729, -0.6483, -0.1045, -0.7542, -0.6483, -0.1045, -0.7542, -0.6783, -0.09152, -0.729, -0.009279, 0.0446, -0.999, -0.003121, 0.015, -0.9999, -0.9828, -0.1756, -0.05646, -0.9766, -0.2072, -0.05792, -0.6855, -0.1577, -0.7108, -0.6783, -0.09152, -0.729, -0.6783, -0.09152, -0.729, -0.6855, -0.1577, -0.7108, -0.005039, 0.02422, -0.9997, -0.009279, 0.0446, -0.999, -0.9766, -0.2072, -0.05792, -0.9732, -0.2223, -0.05861, -0.6461, -0.1603, -0.7463, -0.6855, -0.1577, -0.7108, -0.6855, -0.1577, -0.7108, -0.6461, -0.1603, -0.7463, 0.003992, -0.01919, -0.9998, -0.005039, 0.02422, -0.9997, -0.9732, -0.2223, -0.05861, -0.9782, -0.1996, -0.05757, -0.6414, -0.1306, -0.756, -0.6461, -0.1603, -0.7463, -0.6461, -0.1603, -0.7463, -0.6414, -0.1306, -0.756, 3.419e-05, -0.0001639, -1.0, 0.003992, -0.01919, -0.9998, -0.9782, -0.1996, -0.05757, -0.9715, -0.2298, -0.05894, -0.6267, -0.1505, -0.7646, -0.6414, -0.1306, -0.756, -0.6414, -0.1306, -0.756, -0.6267, -0.1505, -0.7646, -0.0002334, 0.001122, -1.0, 3.419e-05, -0.0001639, -1.0, -0.9715, -0.2298, -0.05894, -0.9766, -0.2072, -0.05792, -0.657, -0.137, -0.7413, -0.6267, -0.1505, -0.7646, -0.6267, -0.1505, -0.7646, -0.657, -0.137, -0.7413, -2.293e-05, 0.00011, -1.0, -0.0002334, 0.001122, -1.0, -0.9766, -0.2072, -0.05792, -0.9846, -0.1657, -0.05599, -0.64, -0.1074, -0.7608, -0.657, -0.137, -0.7413, -0.657, -0.137, -0.7413, -0.64, -0.1074, -0.7608, 0.0003284, -0.001579, -1.0, -2.293e-05, 0.00011, -1.0, -0.9846, -0.1657, -0.05599, -0.9784, -0.1984, -0.05752, -0.6363, -0.1293, -0.7605, -0.64, -0.1074, -0.7608, -0.64, -0.1074, -0.7608, -0.6363, -0.1293, -0.7605, 4.541e-05, -0.0002188, -1.0, 0.0003284, -0.001579, -1.0, -0.9784, -0.1984, -0.05752, -0.98, -0.1905, -0.05715, -0.6451, -0.1241, -0.754, -0.6363, -0.1293, -0.7605, -0.6363, -0.1293, -0.7605, -0.6451, -0.1241, -0.754, 0.0001331, -0.0006407, -1.0, 4.541e-05, -0.0002188, -1.0, -0.98, -0.1905, -0.05715, -0.987, -0.1506, -0.05526, -0.6473, -0.09593, -0.7562, -0.6451, -0.1241, -0.754, -0.6451, -0.1241, -0.754, -0.6473, -0.09593, -0.7562, 0.0005879, -0.002826, -1.0, 0.0001331, -0.0006407, -1.0, -0.987, -0.1506, -0.05526, -0.9962, -0.07017, -0.0512, -0.6563, -0.0372, -0.7536, -0.6473, -0.09593, -0.7562, -0.6473, -0.09593, -0.7562, -0.6563, -0.0372, -0.7536, 0.001955, -0.009396, -1.0, 0.0005879, -0.002826, -1.0, -0.9962, -0.07017, -0.0512, -0.9993, -0.01114, -0.03435, -0.604, 0.01172, -0.7969, -0.6563, -0.0372, -0.7536, -0.6563, -0.0372, -0.7536, -0.604, 0.01172, -0.7969, 0.004919, -0.02364, -0.9997, 0.001955, -0.009396, -1.0, -0.9993, -0.01114, -0.03435, -0.2026, 0.9735, -0.1059, -0.03578, 0.172, -0.9845, -0.604, 0.01172, -0.7969, -0.604, 0.01172, -0.7969, -0.03578, 0.172, -0.9845, 0.006917, -0.03324, -0.9994, 0.004919, -0.02364, -0.9997])] * 3)])
me_depthsprobuilder_001 = bpy.data.meshes.new('DepthsProbuilder.001')
me_depthsprobuilder_001.from_pydata([(-1.389, 0.6033, -0.594), (-1.375, 0.5458, 0.8961), (-2.936, -2.658, -0.594), (-2.923, -2.715, 0.8961), (-2.223, -7.048, -0.594), (-2.21, -7.105, 0.8961), (-3.769, -11.56, -0.594), (-3.756, -11.61, 0.8961), (-6.788, -9.482, -0.594), (-6.775, -9.539, 0.8961), (-7.504, -5.751, -0.594), (-7.49, -5.809, 0.8961), (-6.028, 0.1229, -0.594), (-6.015, 0.06549, 0.8961), (-7.088, -14.06, -0.6708), (-7.075, -14.11, 0.8193), (-2.569, 3.527, -0.594), (-2.556, 3.469, 0.8961)], [], [(0, 1, 3, 2), (3, 5, 4, 2), (5, 7, 6, 4), (8, 14, 15, 9), (9, 11, 10, 8), (11, 13, 12, 10), (6, 8, 4), (4, 8, 10, 2), (2, 10, 12, 0), (9, 15, 7), (7, 15, 14, 6), (6, 14, 8), (0, 16, 17, 1), (0, 12, 16)])
me_depthsprobuilder_001.polygons.foreach_set('use_smooth', [True] * 14)
_k = set([(6, 7), (7, 15), (9, 15)])
me_depthsprobuilder_001.attributes.new('sharp_edge', 'BOOLEAN', 'EDGE').data.foreach_set('value', [ (min(e.vertices), max(e.vertices)) in _k for e in me_depthsprobuilder_001.edges])
_uv = me_depthsprobuilder_001.uv_layers.new(name='UVMap')
_uv.uv.foreach_set('vector', [132.1, 38.57, 132.1, 39.77, 132.1, 39.77, 132.1, 38.57, 132.1, 39.77, 132.1, 39.77, 132.1, 38.57, 132.1, 38.57, 132.1, 39.77, 132.1, 39.77, 132.1, 38.57, 132.1, 38.57, 132.1, 38.57, 132.1, 38.57, 132.1, 39.77, 132.1, 39.77, 132.1, 39.77, 132.1, 39.77, 132.1, 38.57, 132.1, 38.57, 132.1, 39.77, 132.1, 39.77, 132.1, 38.57, 132.1, 38.57, 132.1, 38.57, 132.1, 38.57, 132.1, 38.57, 132.1, 38.57, 132.1, 38.57, 132.1, 38.57, 132.1, 38.57, 132.1, 38.57, 132.1, 38.57, 132.1, 38.57, 132.1, 38.57, 0.0, 0.0, 0.0, 0.0, 0.0, 0.0, 132.1, 39.77, 132.1, 39.77, 132.1, 38.57, 132.1, 38.57, 132.1, 38.57, 132.1, 38.57, 132.1, 38.57, 132.1, 38.57, 132.1, 38.57, 132.1, 39.77, 132.1, 39.77, 132.1, 38.57, 132.1, 38.57, 132.1, 38.57])
me_depthsprobuilder_001.materials.append(mat_defaulthdmaterial_002)
me_depthsprobuilder_001.materials.append(mat_defaulthdmaterial_004)
me_depthsprobuilder_001.update()
me_depthsprobuilder_001.normals_split_custom_set([tuple(v) for v in zip(*[iter([0.776, -0.01539, -0.6305, 0.9992, -0.03936, -0.01045, 0.9909, -0.1336, -0.01401, 0.6128, -0.09134, -0.785, 0.9909, -0.1336, -0.01401, 0.9958, -0.09033, -0.01238, 0.7483, -0.05911, -0.6607, 0.6128, -0.09134, -0.785, 0.9958, -0.09033, -0.01238, 0.748, -0.5553, 0.3635, 0.6161, -0.4364, -0.6557, 0.7483, -0.05911, -0.6607, -0.6777, -0.04035, -0.7342, -0.402, -0.7178, -0.5685, -0.3924, -0.7527, 0.5286, -0.945, -0.06126, 0.3212, -0.945, -0.06126, 0.3212, -0.9997, 0.02305, 0.009824, -0.7528, 0.02528, -0.6578, -0.6777, -0.04035, -0.7342, -0.9997, 0.02305, 0.009824, -0.9697, 0.2436, 0.01806, -0.4979, 0.1251, -0.8582, -0.7528, 0.02528, -0.6578, 0.6161, -0.4364, -0.6557, -0.6777, -0.04035, -0.7342, 0.7483, -0.05911, -0.6607, 0.7483, -0.05911, -0.6607, -0.6777, -0.04035, -0.7342, -0.7528, 0.02528, -0.6578, 0.6128, -0.09134, -0.785, 0.6128, -0.09134, -0.785, -0.7528, 0.02528, -0.6578, -0.4979, 0.1251, -0.8582, 0.776, -0.01539, -0.6305, -0.01103, -0.01606, 0.9998, -0.01103, -0.01606, 0.9998, -0.01103, -0.01606, 0.9998, 0.748, -0.5553, 0.3635, -0.3924, -0.7527, 0.5286, -0.402, -0.7178, -0.5685, 0.6161, -0.4364, -0.6557, 0.6161, -0.4364, -0.6557, -0.402, -0.7178, -0.5685, -0.6777, -0.04035, -0.7342, 0.776, -0.01539, -0.6305, 0.7374, 0.2978, -0.6063, 0.9272, 0.3745, 0.006147, 0.9992, -0.03936, -0.01045, 0.776, -0.01539, -0.6305, -0.4979, 0.1251, -0.8582, 0.7374, 0.2978, -0.6063])] * 3)])

# ---- objects
ob_snakejaw = bpy.data.objects.new('SnakeJaw', me_depthsprobuilder_005)
ob_snakejaw_001 = bpy.data.objects.new('SnakeJaw.001', me_depthsprobuilder_006)
ob_snakejaw_002 = bpy.data.objects.new('SnakeJaw.002', me_depthsprobuilder_001)

# ---- transforms, parenting, visibility, modifiers, constraints
ob_snakejaw.location = (0.02488, -17.19, -0.1469)
ob_snakejaw.rotation_euler = (1.571, 0.1991, 4.241e-09)
ob_snakejaw.scale = (0.5, 0.5, 0.5)
ob_snakejaw.color = (0.8, 0.8, 0.8, 1.0)
ob_snakejaw_001.location = (0.02488, -17.19, -0.1469)
ob_snakejaw_001.rotation_euler = (1.571, 0.1991, 4.241e-09)
ob_snakejaw_001.scale = (0.5, 0.5, 0.5)
ob_snakejaw_001.color = (0.8, 0.8, 0.8, 1.0)
ob_snakejaw_002.location = (0.02488, -17.19, -0.1469)
ob_snakejaw_002.rotation_euler = (1.571, 0.1991, 4.241e-09)
ob_snakejaw_002.scale = (0.5, 0.5, 0.5)
ob_snakejaw_002.color = (0.8, 0.8, 0.8, 1.0)

# ---- collection membership
col_collection.objects.link(ob_snakejaw)
col_collection.objects.link(ob_snakejaw_001)
col_collection.objects.link(ob_snakejaw_002)

# ---- scene / render settings (as saved in the file)
scene.frame_start = 1; scene.frame_end = 250; scene.frame_set(1)
scene.render.engine = 'BLENDER_EEVEE_NEXT'
scene.cycles.sampling_pattern = 'TABULATED_SOBOL'
scene.cycles.use_light_tree = False
scene.view_settings.view_transform = 'Filmic'
bpy.context.view_layer.update()

# ---- added for rendering (the .blend has no active camera and no usable light): camera, sun
cam_auto = bpy.data.cameras.new('AutoCamera')
cam_auto.lens = 50.0
cam_auto.sensor_width = 36.0
cam_auto.clip_end = 1540.3
ob_auto_camera = bpy.data.objects.new('AutoCamera', cam_auto)
scene.collection.objects.link(ob_auto_camera)
ob_auto_camera.location = (88.6665, -122.602, 107.375)
ob_auto_camera.rotation_euler = (1.09748, -7.21219e-08, 0.694738)
scene.camera = ob_auto_camera
light_auto_sun = bpy.data.lights.new('AutoSun', 'SUN')
light_auto_sun.energy = 3.0
light_auto_sun.angle = 0.0523599
ob_auto_sun = bpy.data.objects.new('AutoSun', light_auto_sun)
scene.collection.objects.link(ob_auto_sun)
ob_auto_sun.rotation_euler = (0.872665, 0.174533, 0.523599)
bpy.context.view_layer.update()
